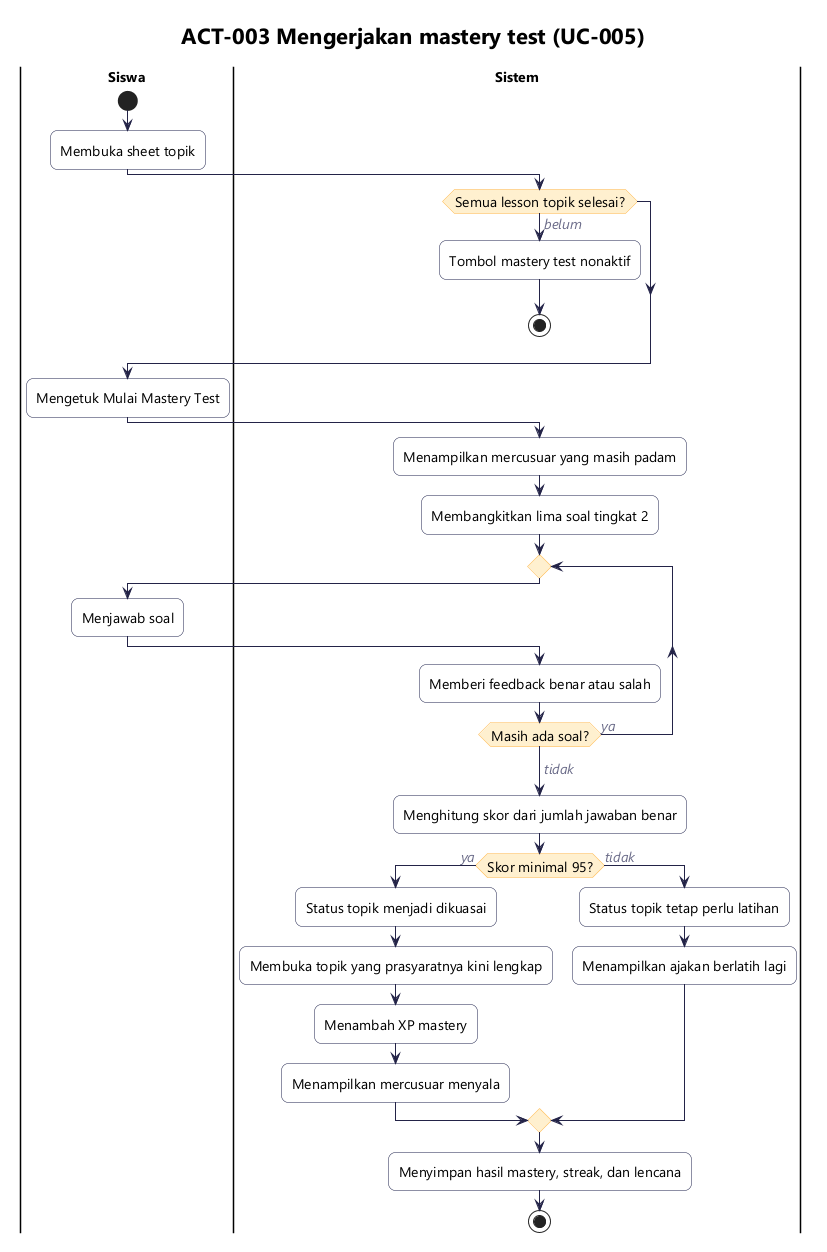

The diagram above was rendered by PlantUML. Its source (embedded in the PNG):
@startuml act-003-mastery
!include _gaya.iuml
title ACT-003 Mengerjakan mastery test (UC-005)

|Siswa|
start
:Membuka sheet topik;
|Sistem|
if (Semua lesson topik selesai?) then (belum)
  :Tombol mastery test nonaktif;
  stop
endif
|Siswa|
:Mengetuk Mulai Mastery Test;
|Sistem|
:Menampilkan mercusuar yang masih padam;
:Membangkitkan lima soal tingkat 2;
repeat
  |Siswa|
  :Menjawab soal;
  |Sistem|
  :Memberi feedback benar atau salah;
repeat while (Masih ada soal?) is (ya)
->tidak;
:Menghitung skor dari jumlah jawaban benar;
if (Skor minimal 95?) then (ya)
  :Status topik menjadi dikuasai;
  :Membuka topik yang prasyaratnya kini lengkap;
  :Menambah XP mastery;
  :Menampilkan mercusuar menyala;
else (tidak)
  :Status topik tetap perlu latihan;
  :Menampilkan ajakan berlatih lagi;
endif
:Menyimpan hasil mastery, streak, dan lencana;
stop
@enduml